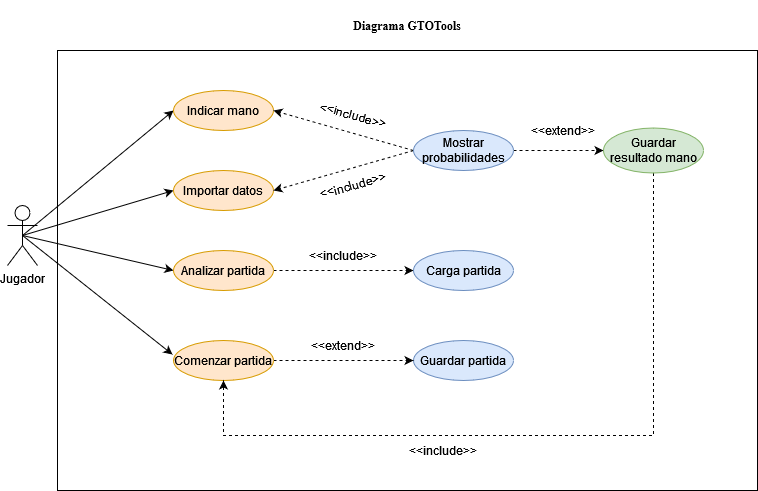

The diagram above was exported from draw.io. Its source (the exported page's mxGraphModel, read from the mxfile embedded in the PNG):
<mxGraphModel dx="1434" dy="782" grid="1" gridSize="10" guides="1" tooltips="1" connect="1" arrows="1" fold="1" page="1" pageScale="1" pageWidth="827" pageHeight="1169" math="0" shadow="0">
  <root>
    <mxCell id="0" />
    <mxCell id="1" parent="0" />
    <mxCell id="_rqgPUFtvs2q3yrf8ZiC-42" value="" style="rounded=0;whiteSpace=wrap;html=1;" vertex="1" parent="1">
      <mxGeometry x="100" y="130" width="700" height="440" as="geometry" />
    </mxCell>
    <mxCell id="_rqgPUFtvs2q3yrf8ZiC-30" style="rounded=0;orthogonalLoop=1;jettySize=auto;html=1;exitX=0.5;exitY=0.5;exitDx=0;exitDy=0;exitPerimeter=0;entryX=0;entryY=0.5;entryDx=0;entryDy=0;" edge="1" parent="1" source="_rqgPUFtvs2q3yrf8ZiC-4" target="_rqgPUFtvs2q3yrf8ZiC-7">
      <mxGeometry relative="1" as="geometry" />
    </mxCell>
    <mxCell id="_rqgPUFtvs2q3yrf8ZiC-31" style="rounded=0;orthogonalLoop=1;jettySize=auto;html=1;exitX=0.5;exitY=0.5;exitDx=0;exitDy=0;exitPerimeter=0;entryX=0;entryY=0.5;entryDx=0;entryDy=0;" edge="1" parent="1" source="_rqgPUFtvs2q3yrf8ZiC-4" target="_rqgPUFtvs2q3yrf8ZiC-9">
      <mxGeometry relative="1" as="geometry" />
    </mxCell>
    <mxCell id="_rqgPUFtvs2q3yrf8ZiC-32" style="rounded=0;orthogonalLoop=1;jettySize=auto;html=1;exitX=0.5;exitY=0.5;exitDx=0;exitDy=0;exitPerimeter=0;entryX=0;entryY=0.5;entryDx=0;entryDy=0;" edge="1" parent="1" source="_rqgPUFtvs2q3yrf8ZiC-4" target="_rqgPUFtvs2q3yrf8ZiC-21">
      <mxGeometry relative="1" as="geometry" />
    </mxCell>
    <mxCell id="_rqgPUFtvs2q3yrf8ZiC-33" style="rounded=0;orthogonalLoop=1;jettySize=auto;html=1;exitX=0.5;exitY=0.5;exitDx=0;exitDy=0;exitPerimeter=0;entryX=-0.01;entryY=0.35;entryDx=0;entryDy=0;entryPerimeter=0;" edge="1" parent="1" source="_rqgPUFtvs2q3yrf8ZiC-4" target="_rqgPUFtvs2q3yrf8ZiC-17">
      <mxGeometry relative="1" as="geometry" />
    </mxCell>
    <mxCell id="_rqgPUFtvs2q3yrf8ZiC-4" value="&lt;div&gt;Jugador&lt;/div&gt;&lt;div&gt;&lt;br&gt;&lt;/div&gt;" style="shape=umlActor;verticalLabelPosition=bottom;verticalAlign=top;html=1;outlineConnect=0;" vertex="1" parent="1">
      <mxGeometry x="50" y="285" width="30" height="60" as="geometry" />
    </mxCell>
    <mxCell id="_rqgPUFtvs2q3yrf8ZiC-7" value="Indicar mano" style="ellipse;whiteSpace=wrap;html=1;align=center;fillColor=#ffe6cc;strokeColor=#d79b00;" vertex="1" parent="1">
      <mxGeometry x="216" y="170" width="100" height="40" as="geometry" />
    </mxCell>
    <mxCell id="_rqgPUFtvs2q3yrf8ZiC-9" value="Importar datos" style="ellipse;whiteSpace=wrap;html=1;align=center;fillColor=#ffe6cc;strokeColor=#d79b00;" vertex="1" parent="1">
      <mxGeometry x="216" y="250" width="100" height="40" as="geometry" />
    </mxCell>
    <mxCell id="_rqgPUFtvs2q3yrf8ZiC-10" value="Guardar partida" style="ellipse;whiteSpace=wrap;html=1;align=center;fillColor=#dae8fc;strokeColor=#6c8ebf;" vertex="1" parent="1">
      <mxGeometry x="456" y="420" width="100" height="40" as="geometry" />
    </mxCell>
    <mxCell id="_rqgPUFtvs2q3yrf8ZiC-12" style="rounded=0;orthogonalLoop=1;jettySize=auto;html=1;exitX=0;exitY=0.5;exitDx=0;exitDy=0;entryX=1;entryY=0.5;entryDx=0;entryDy=0;dashed=1;" edge="1" parent="1" source="_rqgPUFtvs2q3yrf8ZiC-11" target="_rqgPUFtvs2q3yrf8ZiC-7">
      <mxGeometry relative="1" as="geometry" />
    </mxCell>
    <mxCell id="_rqgPUFtvs2q3yrf8ZiC-13" style="rounded=0;orthogonalLoop=1;jettySize=auto;html=1;exitX=0;exitY=0.5;exitDx=0;exitDy=0;entryX=1;entryY=0.5;entryDx=0;entryDy=0;dashed=1;" edge="1" parent="1" source="_rqgPUFtvs2q3yrf8ZiC-11" target="_rqgPUFtvs2q3yrf8ZiC-9">
      <mxGeometry relative="1" as="geometry" />
    </mxCell>
    <mxCell id="_rqgPUFtvs2q3yrf8ZiC-35" style="edgeStyle=orthogonalEdgeStyle;rounded=0;orthogonalLoop=1;jettySize=auto;html=1;exitX=1;exitY=0.5;exitDx=0;exitDy=0;entryX=0;entryY=0.5;entryDx=0;entryDy=0;dashed=1;" edge="1" parent="1" source="_rqgPUFtvs2q3yrf8ZiC-11" target="_rqgPUFtvs2q3yrf8ZiC-34">
      <mxGeometry relative="1" as="geometry" />
    </mxCell>
    <mxCell id="_rqgPUFtvs2q3yrf8ZiC-11" value="Mostrar probabilidades" style="ellipse;whiteSpace=wrap;html=1;align=center;fillColor=#dae8fc;strokeColor=#6c8ebf;" vertex="1" parent="1">
      <mxGeometry x="456" y="210" width="100" height="40" as="geometry" />
    </mxCell>
    <mxCell id="_rqgPUFtvs2q3yrf8ZiC-14" value="&lt;div&gt;&amp;lt;&amp;lt;include&amp;gt;&amp;gt;&lt;/div&gt;" style="text;html=1;strokeColor=none;fillColor=none;align=center;verticalAlign=middle;whiteSpace=wrap;rounded=0;rotation=15;" vertex="1" parent="1">
      <mxGeometry x="366" y="180" width="60" height="30" as="geometry" />
    </mxCell>
    <mxCell id="_rqgPUFtvs2q3yrf8ZiC-16" value="&lt;div&gt;&amp;lt;&amp;lt;include&amp;gt;&amp;gt;&lt;/div&gt;" style="text;html=1;strokeColor=none;fillColor=none;align=center;verticalAlign=middle;whiteSpace=wrap;rounded=0;rotation=-15;" vertex="1" parent="1">
      <mxGeometry x="366" y="250" width="60" height="30" as="geometry" />
    </mxCell>
    <mxCell id="_rqgPUFtvs2q3yrf8ZiC-18" style="edgeStyle=orthogonalEdgeStyle;rounded=0;orthogonalLoop=1;jettySize=auto;html=1;exitX=1;exitY=0.5;exitDx=0;exitDy=0;dashed=1;" edge="1" parent="1" source="_rqgPUFtvs2q3yrf8ZiC-17" target="_rqgPUFtvs2q3yrf8ZiC-10">
      <mxGeometry relative="1" as="geometry" />
    </mxCell>
    <mxCell id="_rqgPUFtvs2q3yrf8ZiC-17" value="&lt;div&gt;Comenzar partida&lt;/div&gt;" style="ellipse;whiteSpace=wrap;html=1;align=center;fillColor=#ffe6cc;strokeColor=#d79b00;" vertex="1" parent="1">
      <mxGeometry x="216" y="420" width="100" height="40" as="geometry" />
    </mxCell>
    <mxCell id="_rqgPUFtvs2q3yrf8ZiC-19" value="&lt;div&gt;&amp;lt;&amp;lt;extend&amp;gt;&amp;gt;&lt;/div&gt;" style="text;html=1;strokeColor=none;fillColor=none;align=center;verticalAlign=middle;whiteSpace=wrap;rounded=0;rotation=0;" vertex="1" parent="1">
      <mxGeometry x="356" y="410" width="60" height="30" as="geometry" />
    </mxCell>
    <mxCell id="_rqgPUFtvs2q3yrf8ZiC-26" style="edgeStyle=orthogonalEdgeStyle;rounded=0;orthogonalLoop=1;jettySize=auto;html=1;exitX=1;exitY=0.5;exitDx=0;exitDy=0;dashed=1;" edge="1" parent="1" source="_rqgPUFtvs2q3yrf8ZiC-21" target="_rqgPUFtvs2q3yrf8ZiC-22">
      <mxGeometry relative="1" as="geometry" />
    </mxCell>
    <mxCell id="_rqgPUFtvs2q3yrf8ZiC-21" value="Analizar partida" style="ellipse;whiteSpace=wrap;html=1;align=center;fillColor=#ffe6cc;strokeColor=#d79b00;" vertex="1" parent="1">
      <mxGeometry x="216" y="330" width="100" height="40" as="geometry" />
    </mxCell>
    <mxCell id="_rqgPUFtvs2q3yrf8ZiC-22" value="Carga partida" style="ellipse;whiteSpace=wrap;html=1;align=center;fillColor=#dae8fc;strokeColor=#6c8ebf;" vertex="1" parent="1">
      <mxGeometry x="456" y="330" width="100" height="40" as="geometry" />
    </mxCell>
    <mxCell id="_rqgPUFtvs2q3yrf8ZiC-27" value="&lt;div&gt;&amp;lt;&amp;lt;include&amp;gt;&amp;gt;&lt;/div&gt;" style="text;html=1;strokeColor=none;fillColor=none;align=center;verticalAlign=middle;whiteSpace=wrap;rounded=0;rotation=0;" vertex="1" parent="1">
      <mxGeometry x="356" y="320" width="60" height="30" as="geometry" />
    </mxCell>
    <mxCell id="_rqgPUFtvs2q3yrf8ZiC-38" style="edgeStyle=orthogonalEdgeStyle;rounded=0;orthogonalLoop=1;jettySize=auto;html=1;exitX=0.5;exitY=1;exitDx=0;exitDy=0;entryX=0.5;entryY=1;entryDx=0;entryDy=0;dashed=1;" edge="1" parent="1" source="_rqgPUFtvs2q3yrf8ZiC-34" target="_rqgPUFtvs2q3yrf8ZiC-17">
      <mxGeometry relative="1" as="geometry">
        <Array as="points">
          <mxPoint x="696" y="515" />
          <mxPoint x="266" y="515" />
        </Array>
      </mxGeometry>
    </mxCell>
    <mxCell id="_rqgPUFtvs2q3yrf8ZiC-34" value="Guardar resultado mano" style="ellipse;whiteSpace=wrap;html=1;align=center;fillColor=#d5e8d4;strokeColor=#82b366;" vertex="1" parent="1">
      <mxGeometry x="646" y="207.5" width="100" height="45" as="geometry" />
    </mxCell>
    <mxCell id="_rqgPUFtvs2q3yrf8ZiC-36" value="&lt;div&gt;&amp;lt;&amp;lt;extend&amp;gt;&amp;gt;&lt;/div&gt;" style="text;html=1;strokeColor=none;fillColor=none;align=center;verticalAlign=middle;whiteSpace=wrap;rounded=0;rotation=0;" vertex="1" parent="1">
      <mxGeometry x="576" y="195" width="60" height="30" as="geometry" />
    </mxCell>
    <mxCell id="_rqgPUFtvs2q3yrf8ZiC-39" value="&lt;div&gt;&amp;lt;&amp;lt;include&amp;gt;&amp;gt;&lt;/div&gt;" style="text;html=1;strokeColor=none;fillColor=none;align=center;verticalAlign=middle;whiteSpace=wrap;rounded=0;rotation=0;" vertex="1" parent="1">
      <mxGeometry x="456" y="515" width="60" height="30" as="geometry" />
    </mxCell>
    <mxCell id="_rqgPUFtvs2q3yrf8ZiC-43" value="&lt;div align=&quot;center&quot;&gt;&lt;b&gt;&lt;font face=&quot;Times New Roman&quot;&gt;Diagrama GTOTools&lt;/font&gt;&lt;/b&gt;&lt;/div&gt;" style="text;html=1;strokeColor=none;fillColor=none;align=center;verticalAlign=middle;whiteSpace=wrap;rounded=0;" vertex="1" parent="1">
      <mxGeometry x="395" y="80" width="110" height="50" as="geometry" />
    </mxCell>
  </root>
</mxGraphModel>